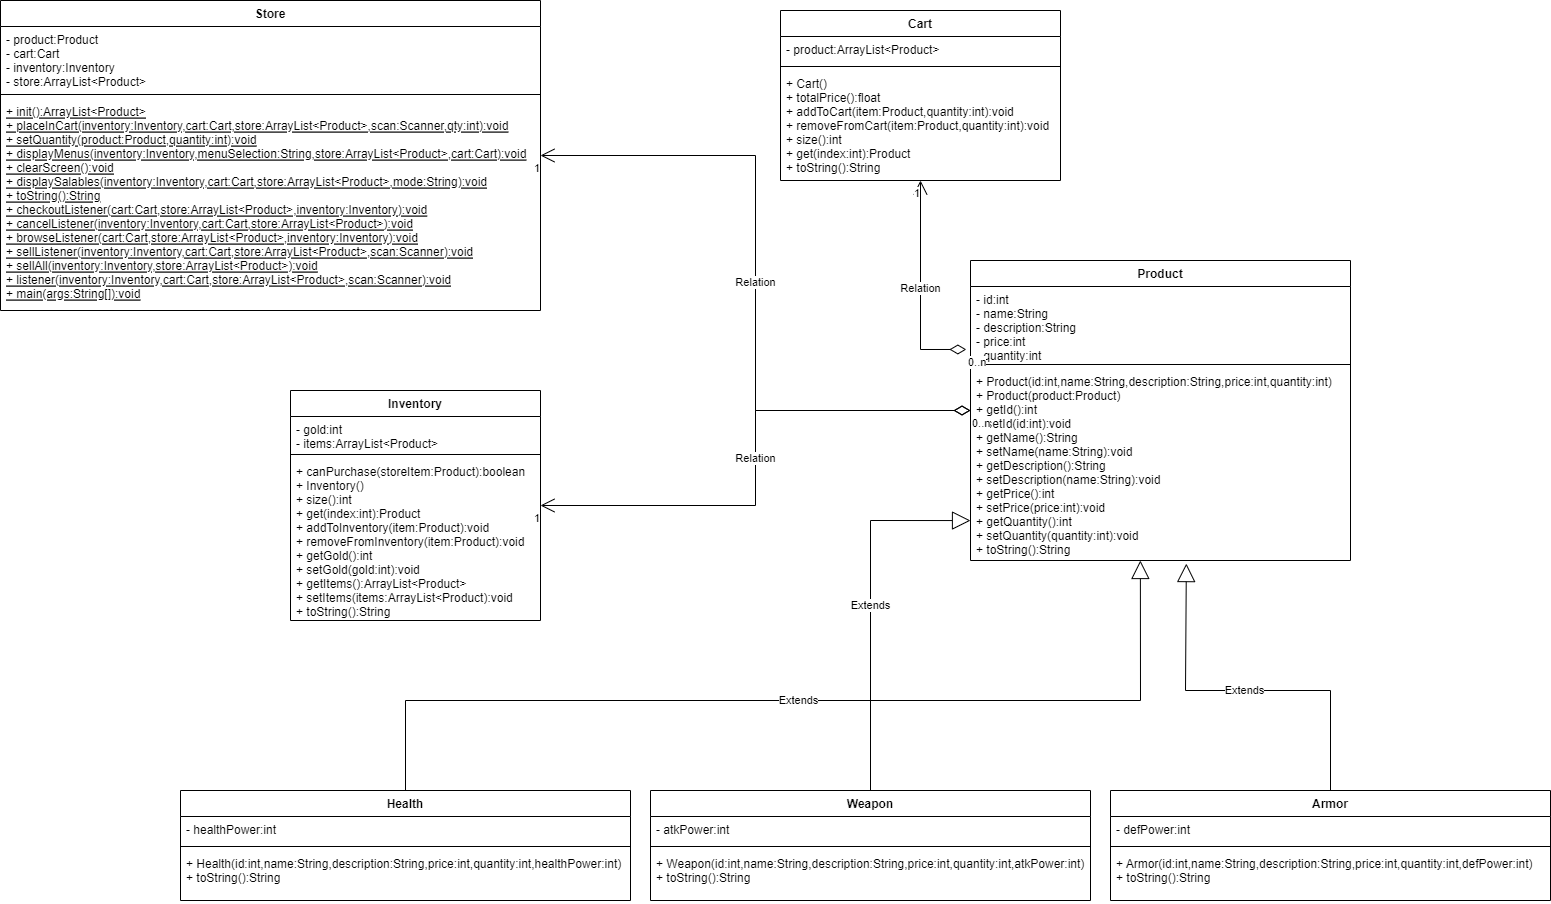

The diagram above was exported from draw.io. Its source (the exported page's mxGraphModel, read from the mxfile embedded in the PNG):
<mxGraphModel dx="2062" dy="762" grid="1" gridSize="10" guides="1" tooltips="1" connect="1" arrows="1" fold="1" page="1" pageScale="1" pageWidth="850" pageHeight="1100" background="none" math="0" shadow="0">
  <root>
    <mxCell id="0" />
    <mxCell id="1" parent="0" />
    <mxCell id="2si9FF5MOA9eJf3rcEIo-1" value="Store" style="swimlane;fontStyle=1;align=center;verticalAlign=top;childLayout=stackLayout;horizontal=1;startSize=26;horizontalStack=0;resizeParent=1;resizeParentMax=0;resizeLast=0;collapsible=1;marginBottom=0;" parent="1" vertex="1">
      <mxGeometry x="20" y="60" width="540" height="310" as="geometry" />
    </mxCell>
    <mxCell id="2si9FF5MOA9eJf3rcEIo-2" value="- product:Product&#10;- cart:Cart&#10;- inventory:Inventory&#10;- store:ArrayList&lt;Product&gt;" style="text;strokeColor=none;fillColor=none;align=left;verticalAlign=top;spacingLeft=4;spacingRight=4;overflow=hidden;rotatable=0;points=[[0,0.5],[1,0.5]];portConstraint=eastwest;fontStyle=0" parent="2si9FF5MOA9eJf3rcEIo-1" vertex="1">
      <mxGeometry y="26" width="540" height="64" as="geometry" />
    </mxCell>
    <mxCell id="2si9FF5MOA9eJf3rcEIo-3" value="" style="line;strokeWidth=1;fillColor=none;align=left;verticalAlign=middle;spacingTop=-1;spacingLeft=3;spacingRight=3;rotatable=0;labelPosition=right;points=[];portConstraint=eastwest;" parent="2si9FF5MOA9eJf3rcEIo-1" vertex="1">
      <mxGeometry y="90" width="540" height="8" as="geometry" />
    </mxCell>
    <mxCell id="2si9FF5MOA9eJf3rcEIo-4" value="+ init():ArrayList&lt;Product&gt;&#10;+ placeInCart(inventory:Inventory,cart:Cart,store:ArrayList&lt;Product&gt;,scan:Scanner,qty:int):void&#10;+ setQuantity(product:Product,quantity:int):void&#10;+ displayMenus(inventory:Inventory,menuSelection:String,store:ArrayList&lt;Product&gt;,cart:Cart):void&#10;+ clearScreen():void&#10;+ displaySalables(inventory:Inventory,cart:Cart,store:ArrayList&lt;Product&gt;,mode:String):void&#10;+ toString():String&#10;+ checkoutListener(cart:Cart,store:ArrayList&lt;Product&gt;,inventory:Inventory):void&#10;+ cancelListener(inventory:Inventory,cart:Cart,store:ArrayList&lt;Product&gt;):void&#10;+ browseListener(cart:Cart,store:ArrayList&lt;Product&gt;,inventory:Inventory):void&#10;+ sellListener(inventory:Inventory,cart:Cart,store:ArrayList&lt;Product&gt;,scan:Scanner):void&#10;+ sellAll(inventory:Inventory,store:ArrayList&lt;Product&gt;):void&#10;+ listener(inventory:Inventory,cart:Cart,store:ArrayList&lt;Product&gt;,scan:Scanner):void&#10;+ main(args:String[]):void" style="text;strokeColor=none;fillColor=none;align=left;verticalAlign=top;spacingLeft=4;spacingRight=4;overflow=hidden;rotatable=0;points=[[0,0.5],[1,0.5]];portConstraint=eastwest;fontStyle=4" parent="2si9FF5MOA9eJf3rcEIo-1" vertex="1">
      <mxGeometry y="98" width="540" height="212" as="geometry" />
    </mxCell>
    <mxCell id="2si9FF5MOA9eJf3rcEIo-7" value="Inventory" style="swimlane;fontStyle=1;align=center;verticalAlign=top;childLayout=stackLayout;horizontal=1;startSize=26;horizontalStack=0;resizeParent=1;resizeParentMax=0;resizeLast=0;collapsible=1;marginBottom=0;" parent="1" vertex="1">
      <mxGeometry x="310" y="450" width="250" height="230" as="geometry" />
    </mxCell>
    <mxCell id="2si9FF5MOA9eJf3rcEIo-8" value="- gold:int&#10;- items:ArrayList&lt;Product&gt;" style="text;strokeColor=none;fillColor=none;align=left;verticalAlign=top;spacingLeft=4;spacingRight=4;overflow=hidden;rotatable=0;points=[[0,0.5],[1,0.5]];portConstraint=eastwest;" parent="2si9FF5MOA9eJf3rcEIo-7" vertex="1">
      <mxGeometry y="26" width="250" height="34" as="geometry" />
    </mxCell>
    <mxCell id="2si9FF5MOA9eJf3rcEIo-9" value="" style="line;strokeWidth=1;fillColor=none;align=left;verticalAlign=middle;spacingTop=-1;spacingLeft=3;spacingRight=3;rotatable=0;labelPosition=right;points=[];portConstraint=eastwest;" parent="2si9FF5MOA9eJf3rcEIo-7" vertex="1">
      <mxGeometry y="60" width="250" height="8" as="geometry" />
    </mxCell>
    <mxCell id="2si9FF5MOA9eJf3rcEIo-10" value="+ canPurchase(storeItem:Product):boolean&#10;+ Inventory()&#10;+ size():int&#10;+ get(index:int):Product&#10;+ addToInventory(item:Product):void&#10;+ removeFromInventory(item:Product):void&#10;+ getGold():int&#10;+ setGold(gold:int):void&#10;+ getItems():ArrayList&lt;Product&gt;&#10;+ setItems(items:ArrayList&lt;Product):void&#10;+ toString():String" style="text;strokeColor=none;fillColor=none;align=left;verticalAlign=top;spacingLeft=4;spacingRight=4;overflow=hidden;rotatable=0;points=[[0,0.5],[1,0.5]];portConstraint=eastwest;" parent="2si9FF5MOA9eJf3rcEIo-7" vertex="1">
      <mxGeometry y="68" width="250" height="162" as="geometry" />
    </mxCell>
    <mxCell id="2si9FF5MOA9eJf3rcEIo-11" value="Product" style="swimlane;fontStyle=1;align=center;verticalAlign=top;childLayout=stackLayout;horizontal=1;startSize=26;horizontalStack=0;resizeParent=1;resizeParentMax=0;resizeLast=0;collapsible=1;marginBottom=0;" parent="1" vertex="1">
      <mxGeometry x="990" y="320" width="380" height="300" as="geometry" />
    </mxCell>
    <mxCell id="2si9FF5MOA9eJf3rcEIo-12" value="- id:int&#10;- name:String&#10;- description:String&#10;- price:int&#10;- quantity:int" style="text;strokeColor=none;fillColor=none;align=left;verticalAlign=top;spacingLeft=4;spacingRight=4;overflow=hidden;rotatable=0;points=[[0,0.5],[1,0.5]];portConstraint=eastwest;" parent="2si9FF5MOA9eJf3rcEIo-11" vertex="1">
      <mxGeometry y="26" width="380" height="74" as="geometry" />
    </mxCell>
    <mxCell id="2si9FF5MOA9eJf3rcEIo-13" value="" style="line;strokeWidth=1;fillColor=none;align=left;verticalAlign=middle;spacingTop=-1;spacingLeft=3;spacingRight=3;rotatable=0;labelPosition=right;points=[];portConstraint=eastwest;" parent="2si9FF5MOA9eJf3rcEIo-11" vertex="1">
      <mxGeometry y="100" width="380" height="8" as="geometry" />
    </mxCell>
    <mxCell id="2si9FF5MOA9eJf3rcEIo-14" value="+ Product(id:int,name:String,description:String,price:int,quantity:int)&#10;+ Product(product:Product)&#10;+ getId():int&#10;+ setId(id:int):void&#10;+ getName():String&#10;+ setName(name:String):void&#10;+ getDescription():String&#10;+ setDescription(name:String):void&#10;+ getPrice():int&#10;+ setPrice(price:int):void&#10;+ getQuantity():int&#10;+ setQuantity(quantity:int):void&#10;+ toString():String" style="text;strokeColor=none;fillColor=none;align=left;verticalAlign=top;spacingLeft=4;spacingRight=4;overflow=hidden;rotatable=0;points=[[0,0.5],[1,0.5]];portConstraint=eastwest;" parent="2si9FF5MOA9eJf3rcEIo-11" vertex="1">
      <mxGeometry y="108" width="380" height="192" as="geometry" />
    </mxCell>
    <mxCell id="2si9FF5MOA9eJf3rcEIo-15" value="Cart" style="swimlane;fontStyle=1;align=center;verticalAlign=top;childLayout=stackLayout;horizontal=1;startSize=26;horizontalStack=0;resizeParent=1;resizeParentMax=0;resizeLast=0;collapsible=1;marginBottom=0;" parent="1" vertex="1">
      <mxGeometry x="800" y="70" width="280" height="170" as="geometry" />
    </mxCell>
    <mxCell id="2si9FF5MOA9eJf3rcEIo-16" value="- product:ArrayList&lt;Product&gt;" style="text;strokeColor=none;fillColor=none;align=left;verticalAlign=top;spacingLeft=4;spacingRight=4;overflow=hidden;rotatable=0;points=[[0,0.5],[1,0.5]];portConstraint=eastwest;" parent="2si9FF5MOA9eJf3rcEIo-15" vertex="1">
      <mxGeometry y="26" width="280" height="26" as="geometry" />
    </mxCell>
    <mxCell id="2si9FF5MOA9eJf3rcEIo-17" value="" style="line;strokeWidth=1;fillColor=none;align=left;verticalAlign=middle;spacingTop=-1;spacingLeft=3;spacingRight=3;rotatable=0;labelPosition=right;points=[];portConstraint=eastwest;" parent="2si9FF5MOA9eJf3rcEIo-15" vertex="1">
      <mxGeometry y="52" width="280" height="8" as="geometry" />
    </mxCell>
    <mxCell id="2si9FF5MOA9eJf3rcEIo-18" value="+ Cart()&#10;+ totalPrice():float&#10;+ addToCart(item:Product,quantity:int):void&#10;+ removeFromCart(item:Product,quantity:int):void&#10;+ size():int&#10;+ get(index:int):Product&#10;+ toString():String" style="text;strokeColor=none;fillColor=none;align=left;verticalAlign=top;spacingLeft=4;spacingRight=4;overflow=hidden;rotatable=0;points=[[0,0.5],[1,0.5]];portConstraint=eastwest;" parent="2si9FF5MOA9eJf3rcEIo-15" vertex="1">
      <mxGeometry y="60" width="280" height="110" as="geometry" />
    </mxCell>
    <mxCell id="2si9FF5MOA9eJf3rcEIo-19" value="Armor" style="swimlane;fontStyle=1;align=center;verticalAlign=top;childLayout=stackLayout;horizontal=1;startSize=26;horizontalStack=0;resizeParent=1;resizeParentMax=0;resizeLast=0;collapsible=1;marginBottom=0;" parent="1" vertex="1">
      <mxGeometry x="1130" y="850" width="440" height="110" as="geometry" />
    </mxCell>
    <mxCell id="2si9FF5MOA9eJf3rcEIo-20" value="- defPower:int" style="text;strokeColor=none;fillColor=none;align=left;verticalAlign=top;spacingLeft=4;spacingRight=4;overflow=hidden;rotatable=0;points=[[0,0.5],[1,0.5]];portConstraint=eastwest;" parent="2si9FF5MOA9eJf3rcEIo-19" vertex="1">
      <mxGeometry y="26" width="440" height="26" as="geometry" />
    </mxCell>
    <mxCell id="2si9FF5MOA9eJf3rcEIo-21" value="" style="line;strokeWidth=1;fillColor=none;align=left;verticalAlign=middle;spacingTop=-1;spacingLeft=3;spacingRight=3;rotatable=0;labelPosition=right;points=[];portConstraint=eastwest;" parent="2si9FF5MOA9eJf3rcEIo-19" vertex="1">
      <mxGeometry y="52" width="440" height="8" as="geometry" />
    </mxCell>
    <mxCell id="2si9FF5MOA9eJf3rcEIo-22" value="+ Armor(id:int,name:String,description:String,price:int,quantity:int,defPower:int)&#10;+ toString():String" style="text;strokeColor=none;fillColor=none;align=left;verticalAlign=top;spacingLeft=4;spacingRight=4;overflow=hidden;rotatable=0;points=[[0,0.5],[1,0.5]];portConstraint=eastwest;" parent="2si9FF5MOA9eJf3rcEIo-19" vertex="1">
      <mxGeometry y="60" width="440" height="50" as="geometry" />
    </mxCell>
    <mxCell id="xOPtziAs_W5sFR4xMN-S-1" value="Health" style="swimlane;fontStyle=1;align=center;verticalAlign=top;childLayout=stackLayout;horizontal=1;startSize=26;horizontalStack=0;resizeParent=1;resizeParentMax=0;resizeLast=0;collapsible=1;marginBottom=0;" vertex="1" parent="1">
      <mxGeometry x="200" y="850" width="450" height="110" as="geometry" />
    </mxCell>
    <mxCell id="xOPtziAs_W5sFR4xMN-S-2" value="- healthPower:int" style="text;strokeColor=none;fillColor=none;align=left;verticalAlign=top;spacingLeft=4;spacingRight=4;overflow=hidden;rotatable=0;points=[[0,0.5],[1,0.5]];portConstraint=eastwest;" vertex="1" parent="xOPtziAs_W5sFR4xMN-S-1">
      <mxGeometry y="26" width="450" height="26" as="geometry" />
    </mxCell>
    <mxCell id="xOPtziAs_W5sFR4xMN-S-3" value="" style="line;strokeWidth=1;fillColor=none;align=left;verticalAlign=middle;spacingTop=-1;spacingLeft=3;spacingRight=3;rotatable=0;labelPosition=right;points=[];portConstraint=eastwest;" vertex="1" parent="xOPtziAs_W5sFR4xMN-S-1">
      <mxGeometry y="52" width="450" height="8" as="geometry" />
    </mxCell>
    <mxCell id="xOPtziAs_W5sFR4xMN-S-4" value="+ Health(id:int,name:String,description:String,price:int,quantity:int,healthPower:int)&#10;+ toString():String" style="text;strokeColor=none;fillColor=none;align=left;verticalAlign=top;spacingLeft=4;spacingRight=4;overflow=hidden;rotatable=0;points=[[0,0.5],[1,0.5]];portConstraint=eastwest;" vertex="1" parent="xOPtziAs_W5sFR4xMN-S-1">
      <mxGeometry y="60" width="450" height="50" as="geometry" />
    </mxCell>
    <mxCell id="xOPtziAs_W5sFR4xMN-S-5" value="Weapon" style="swimlane;fontStyle=1;align=center;verticalAlign=top;childLayout=stackLayout;horizontal=1;startSize=26;horizontalStack=0;resizeParent=1;resizeParentMax=0;resizeLast=0;collapsible=1;marginBottom=0;" vertex="1" parent="1">
      <mxGeometry x="670" y="850" width="440" height="110" as="geometry" />
    </mxCell>
    <mxCell id="xOPtziAs_W5sFR4xMN-S-6" value="- atkPower:int" style="text;strokeColor=none;fillColor=none;align=left;verticalAlign=top;spacingLeft=4;spacingRight=4;overflow=hidden;rotatable=0;points=[[0,0.5],[1,0.5]];portConstraint=eastwest;" vertex="1" parent="xOPtziAs_W5sFR4xMN-S-5">
      <mxGeometry y="26" width="440" height="26" as="geometry" />
    </mxCell>
    <mxCell id="xOPtziAs_W5sFR4xMN-S-7" value="" style="line;strokeWidth=1;fillColor=none;align=left;verticalAlign=middle;spacingTop=-1;spacingLeft=3;spacingRight=3;rotatable=0;labelPosition=right;points=[];portConstraint=eastwest;" vertex="1" parent="xOPtziAs_W5sFR4xMN-S-5">
      <mxGeometry y="52" width="440" height="8" as="geometry" />
    </mxCell>
    <mxCell id="xOPtziAs_W5sFR4xMN-S-8" value="+ Weapon(id:int,name:String,description:String,price:int,quantity:int,atkPower:int)&#10;+ toString():String" style="text;strokeColor=none;fillColor=none;align=left;verticalAlign=top;spacingLeft=4;spacingRight=4;overflow=hidden;rotatable=0;points=[[0,0.5],[1,0.5]];portConstraint=eastwest;" vertex="1" parent="xOPtziAs_W5sFR4xMN-S-5">
      <mxGeometry y="60" width="440" height="50" as="geometry" />
    </mxCell>
    <mxCell id="xOPtziAs_W5sFR4xMN-S-9" value="Extends" style="endArrow=block;endSize=16;endFill=0;html=1;rounded=0;exitX=0.5;exitY=0;exitDx=0;exitDy=0;entryX=0;entryY=0.792;entryDx=0;entryDy=0;entryPerimeter=0;" edge="1" parent="1" source="xOPtziAs_W5sFR4xMN-S-5" target="2si9FF5MOA9eJf3rcEIo-14">
      <mxGeometry width="160" relative="1" as="geometry">
        <mxPoint x="890" y="820" as="sourcePoint" />
        <mxPoint x="890" y="440" as="targetPoint" />
        <Array as="points">
          <mxPoint x="890" y="580" />
        </Array>
      </mxGeometry>
    </mxCell>
    <mxCell id="xOPtziAs_W5sFR4xMN-S-10" value="Extends" style="endArrow=block;endSize=16;endFill=0;html=1;rounded=0;exitX=0.5;exitY=0;exitDx=0;exitDy=0;entryX=0.447;entryY=1;entryDx=0;entryDy=0;entryPerimeter=0;" edge="1" parent="1" source="xOPtziAs_W5sFR4xMN-S-1" target="2si9FF5MOA9eJf3rcEIo-14">
      <mxGeometry width="160" relative="1" as="geometry">
        <mxPoint x="460" y="740" as="sourcePoint" />
        <mxPoint x="620" y="740" as="targetPoint" />
        <Array as="points">
          <mxPoint x="425" y="760" />
          <mxPoint x="1160" y="760" />
        </Array>
      </mxGeometry>
    </mxCell>
    <mxCell id="xOPtziAs_W5sFR4xMN-S-11" value="Extends" style="endArrow=block;endSize=16;endFill=0;html=1;rounded=0;exitX=0.5;exitY=0;exitDx=0;exitDy=0;entryX=0.568;entryY=1.016;entryDx=0;entryDy=0;entryPerimeter=0;" edge="1" parent="1" source="2si9FF5MOA9eJf3rcEIo-19" target="2si9FF5MOA9eJf3rcEIo-14">
      <mxGeometry width="160" relative="1" as="geometry">
        <mxPoint x="1340" y="800" as="sourcePoint" />
        <mxPoint x="1500" y="800" as="targetPoint" />
        <Array as="points">
          <mxPoint x="1350" y="750" />
          <mxPoint x="1205" y="750" />
        </Array>
      </mxGeometry>
    </mxCell>
    <mxCell id="xOPtziAs_W5sFR4xMN-S-12" value="Relation" style="endArrow=open;html=1;endSize=12;startArrow=diamondThin;startSize=14;startFill=0;edgeStyle=orthogonalEdgeStyle;rounded=0;exitX=-0.011;exitY=0.851;exitDx=0;exitDy=0;exitPerimeter=0;" edge="1" parent="1" source="2si9FF5MOA9eJf3rcEIo-12" target="2si9FF5MOA9eJf3rcEIo-15">
      <mxGeometry relative="1" as="geometry">
        <mxPoint x="780" y="330" as="sourcePoint" />
        <mxPoint x="940" y="330" as="targetPoint" />
      </mxGeometry>
    </mxCell>
    <mxCell id="xOPtziAs_W5sFR4xMN-S-13" value="0..n" style="edgeLabel;resizable=0;html=1;align=left;verticalAlign=top;" connectable="0" vertex="1" parent="xOPtziAs_W5sFR4xMN-S-12">
      <mxGeometry x="-1" relative="1" as="geometry" />
    </mxCell>
    <mxCell id="xOPtziAs_W5sFR4xMN-S-14" value="1" style="edgeLabel;resizable=0;html=1;align=right;verticalAlign=top;" connectable="0" vertex="1" parent="xOPtziAs_W5sFR4xMN-S-12">
      <mxGeometry x="1" relative="1" as="geometry" />
    </mxCell>
    <mxCell id="xOPtziAs_W5sFR4xMN-S-15" value="Relation" style="endArrow=open;html=1;endSize=12;startArrow=diamondThin;startSize=14;startFill=0;edgeStyle=orthogonalEdgeStyle;rounded=0;" edge="1" parent="1" source="2si9FF5MOA9eJf3rcEIo-11" target="2si9FF5MOA9eJf3rcEIo-7">
      <mxGeometry relative="1" as="geometry">
        <mxPoint x="925.8200000000002" y="508.97399999999993" as="sourcePoint" />
        <mxPoint x="880" y="340" as="targetPoint" />
      </mxGeometry>
    </mxCell>
    <mxCell id="xOPtziAs_W5sFR4xMN-S-16" value="0..n" style="edgeLabel;resizable=0;html=1;align=left;verticalAlign=top;" connectable="0" vertex="1" parent="xOPtziAs_W5sFR4xMN-S-15">
      <mxGeometry x="-1" relative="1" as="geometry" />
    </mxCell>
    <mxCell id="xOPtziAs_W5sFR4xMN-S-17" value="1" style="edgeLabel;resizable=0;html=1;align=right;verticalAlign=top;" connectable="0" vertex="1" parent="xOPtziAs_W5sFR4xMN-S-15">
      <mxGeometry x="1" relative="1" as="geometry" />
    </mxCell>
    <mxCell id="xOPtziAs_W5sFR4xMN-S-18" value="Relation" style="endArrow=open;html=1;endSize=12;startArrow=diamondThin;startSize=14;startFill=0;edgeStyle=orthogonalEdgeStyle;rounded=0;" edge="1" parent="1" source="2si9FF5MOA9eJf3rcEIo-11" target="2si9FF5MOA9eJf3rcEIo-1">
      <mxGeometry relative="1" as="geometry">
        <mxPoint x="705.8200000000002" y="288.97399999999993" as="sourcePoint" />
        <mxPoint x="660" y="120" as="targetPoint" />
      </mxGeometry>
    </mxCell>
    <mxCell id="xOPtziAs_W5sFR4xMN-S-19" value="0..n" style="edgeLabel;resizable=0;html=1;align=left;verticalAlign=top;" connectable="0" vertex="1" parent="xOPtziAs_W5sFR4xMN-S-18">
      <mxGeometry x="-1" relative="1" as="geometry" />
    </mxCell>
    <mxCell id="xOPtziAs_W5sFR4xMN-S-20" value="1" style="edgeLabel;resizable=0;html=1;align=right;verticalAlign=top;" connectable="0" vertex="1" parent="xOPtziAs_W5sFR4xMN-S-18">
      <mxGeometry x="1" relative="1" as="geometry" />
    </mxCell>
  </root>
</mxGraphModel>